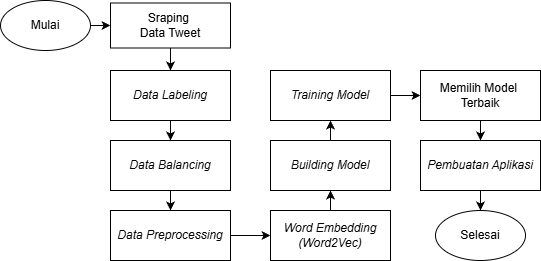

The diagram above was exported from draw.io. Its source (the exported page's mxGraphModel, read from the mxfile embedded in the PNG):
<mxGraphModel dx="1011" dy="403" grid="1" gridSize="10" guides="1" tooltips="1" connect="1" arrows="1" fold="1" page="1" pageScale="1" pageWidth="827" pageHeight="1169" math="0" shadow="0">
  <root>
    <mxCell id="0" />
    <mxCell id="1" parent="0" />
    <mxCell id="Sd8YG6JPER3lZue9wR9_-1" style="edgeStyle=orthogonalEdgeStyle;rounded=0;orthogonalLoop=1;jettySize=auto;html=1;exitX=1;exitY=0.5;exitDx=0;exitDy=0;entryX=0;entryY=0.5;entryDx=0;entryDy=0;" edge="1" parent="1" source="QX5lmdomIiyNMPftEv3k-1" target="bAzwlis-Qgn4pnyT79lr-1">
      <mxGeometry relative="1" as="geometry" />
    </mxCell>
    <mxCell id="QX5lmdomIiyNMPftEv3k-1" value="Mulai" style="ellipse;whiteSpace=wrap;html=1;" parent="1" vertex="1">
      <mxGeometry x="90" y="50" width="90" height="50" as="geometry" />
    </mxCell>
    <mxCell id="Sd8YG6JPER3lZue9wR9_-2" style="edgeStyle=orthogonalEdgeStyle;rounded=0;orthogonalLoop=1;jettySize=auto;html=1;exitX=0.5;exitY=1;exitDx=0;exitDy=0;entryX=0.5;entryY=0;entryDx=0;entryDy=0;" edge="1" parent="1" source="bAzwlis-Qgn4pnyT79lr-1" target="dzD2iSucu1zDd2Ucy6l1-1">
      <mxGeometry relative="1" as="geometry" />
    </mxCell>
    <mxCell id="bAzwlis-Qgn4pnyT79lr-1" value="Sraping&amp;nbsp;&lt;div&gt;Data Tweet&lt;/div&gt;" style="shape=parallelogram;perimeter=parallelogramPerimeter;whiteSpace=wrap;html=1;fixedSize=1;size=0;" parent="1" vertex="1">
      <mxGeometry x="200" y="52.5" width="120" height="45" as="geometry" />
    </mxCell>
    <mxCell id="Sd8YG6JPER3lZue9wR9_-3" style="edgeStyle=orthogonalEdgeStyle;rounded=0;orthogonalLoop=1;jettySize=auto;html=1;exitX=0.5;exitY=1;exitDx=0;exitDy=0;" edge="1" parent="1" source="dzD2iSucu1zDd2Ucy6l1-1" target="dzD2iSucu1zDd2Ucy6l1-2">
      <mxGeometry relative="1" as="geometry" />
    </mxCell>
    <mxCell id="dzD2iSucu1zDd2Ucy6l1-1" value="&lt;i&gt;Data Labeling&lt;/i&gt;" style="rounded=0;whiteSpace=wrap;html=1;" parent="1" vertex="1">
      <mxGeometry x="200" y="120" width="120" height="50" as="geometry" />
    </mxCell>
    <mxCell id="Sd8YG6JPER3lZue9wR9_-4" style="edgeStyle=orthogonalEdgeStyle;rounded=0;orthogonalLoop=1;jettySize=auto;html=1;exitX=0.5;exitY=1;exitDx=0;exitDy=0;entryX=0.5;entryY=0;entryDx=0;entryDy=0;" edge="1" parent="1" source="dzD2iSucu1zDd2Ucy6l1-2" target="dzD2iSucu1zDd2Ucy6l1-3">
      <mxGeometry relative="1" as="geometry" />
    </mxCell>
    <mxCell id="dzD2iSucu1zDd2Ucy6l1-2" value="&lt;i&gt;Data Balancing&lt;/i&gt;" style="rounded=0;whiteSpace=wrap;html=1;" parent="1" vertex="1">
      <mxGeometry x="200" y="190" width="120" height="50" as="geometry" />
    </mxCell>
    <mxCell id="Sd8YG6JPER3lZue9wR9_-5" style="edgeStyle=orthogonalEdgeStyle;rounded=0;orthogonalLoop=1;jettySize=auto;html=1;exitX=1;exitY=0.5;exitDx=0;exitDy=0;entryX=0;entryY=0.5;entryDx=0;entryDy=0;" edge="1" parent="1" source="dzD2iSucu1zDd2Ucy6l1-3" target="dzD2iSucu1zDd2Ucy6l1-4">
      <mxGeometry relative="1" as="geometry" />
    </mxCell>
    <mxCell id="dzD2iSucu1zDd2Ucy6l1-3" value="&lt;i&gt;Data Preprocessing&lt;/i&gt;" style="rounded=0;whiteSpace=wrap;html=1;" parent="1" vertex="1">
      <mxGeometry x="200" y="260" width="120" height="50" as="geometry" />
    </mxCell>
    <mxCell id="Sd8YG6JPER3lZue9wR9_-6" style="edgeStyle=orthogonalEdgeStyle;rounded=0;orthogonalLoop=1;jettySize=auto;html=1;exitX=0.5;exitY=0;exitDx=0;exitDy=0;" edge="1" parent="1" source="dzD2iSucu1zDd2Ucy6l1-4" target="dzD2iSucu1zDd2Ucy6l1-5">
      <mxGeometry relative="1" as="geometry" />
    </mxCell>
    <mxCell id="dzD2iSucu1zDd2Ucy6l1-4" value="&lt;i&gt;Word Embedding&lt;/i&gt;&lt;div&gt;&lt;i&gt;(Word2Vec)&lt;/i&gt;&lt;/div&gt;" style="rounded=0;whiteSpace=wrap;html=1;" parent="1" vertex="1">
      <mxGeometry x="360" y="260" width="120" height="50" as="geometry" />
    </mxCell>
    <mxCell id="Sd8YG6JPER3lZue9wR9_-9" style="edgeStyle=orthogonalEdgeStyle;rounded=0;orthogonalLoop=1;jettySize=auto;html=1;exitX=0.5;exitY=0;exitDx=0;exitDy=0;entryX=0.5;entryY=1;entryDx=0;entryDy=0;" edge="1" parent="1" source="dzD2iSucu1zDd2Ucy6l1-5" target="dzD2iSucu1zDd2Ucy6l1-6">
      <mxGeometry relative="1" as="geometry" />
    </mxCell>
    <mxCell id="dzD2iSucu1zDd2Ucy6l1-5" value="&lt;i&gt;Building Model&lt;/i&gt;" style="rounded=0;whiteSpace=wrap;html=1;" parent="1" vertex="1">
      <mxGeometry x="360" y="190" width="120" height="50" as="geometry" />
    </mxCell>
    <mxCell id="Sd8YG6JPER3lZue9wR9_-10" style="edgeStyle=orthogonalEdgeStyle;rounded=0;orthogonalLoop=1;jettySize=auto;html=1;exitX=1;exitY=0.5;exitDx=0;exitDy=0;entryX=0;entryY=0.5;entryDx=0;entryDy=0;" edge="1" parent="1" source="dzD2iSucu1zDd2Ucy6l1-6" target="Sd8YG6JPER3lZue9wR9_-7">
      <mxGeometry relative="1" as="geometry" />
    </mxCell>
    <mxCell id="dzD2iSucu1zDd2Ucy6l1-6" value="&lt;i&gt;Training Model&lt;/i&gt;" style="rounded=0;whiteSpace=wrap;html=1;" parent="1" vertex="1">
      <mxGeometry x="360" y="120" width="120" height="50" as="geometry" />
    </mxCell>
    <mxCell id="Sd8YG6JPER3lZue9wR9_-11" style="edgeStyle=orthogonalEdgeStyle;rounded=0;orthogonalLoop=1;jettySize=auto;html=1;exitX=0.5;exitY=1;exitDx=0;exitDy=0;entryX=0.5;entryY=0;entryDx=0;entryDy=0;" edge="1" parent="1" source="Sd8YG6JPER3lZue9wR9_-7" target="Sd8YG6JPER3lZue9wR9_-8">
      <mxGeometry relative="1" as="geometry" />
    </mxCell>
    <mxCell id="Sd8YG6JPER3lZue9wR9_-7" value="Memilih Model&amp;nbsp;&lt;div&gt;Terbaik&lt;/div&gt;" style="rounded=0;whiteSpace=wrap;html=1;" vertex="1" parent="1">
      <mxGeometry x="510" y="120" width="120" height="50" as="geometry" />
    </mxCell>
    <mxCell id="TrwDebr_zcie9XjLelLM-1" style="edgeStyle=orthogonalEdgeStyle;rounded=0;orthogonalLoop=1;jettySize=auto;html=1;exitX=0.5;exitY=1;exitDx=0;exitDy=0;" edge="1" parent="1" source="Sd8YG6JPER3lZue9wR9_-8" target="Sd8YG6JPER3lZue9wR9_-12">
      <mxGeometry relative="1" as="geometry" />
    </mxCell>
    <mxCell id="Sd8YG6JPER3lZue9wR9_-8" value="&lt;i&gt;Pembuatan Aplikasi&lt;/i&gt;" style="rounded=0;whiteSpace=wrap;html=1;" vertex="1" parent="1">
      <mxGeometry x="510" y="190" width="120" height="50" as="geometry" />
    </mxCell>
    <mxCell id="Sd8YG6JPER3lZue9wR9_-12" value="Selesai" style="ellipse;whiteSpace=wrap;html=1;" vertex="1" parent="1">
      <mxGeometry x="525" y="260" width="90" height="50" as="geometry" />
    </mxCell>
  </root>
</mxGraphModel>